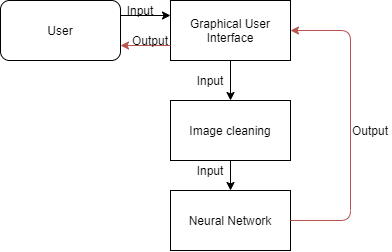

The diagram above was exported from draw.io. Its source (the exported page's mxGraphModel, read from the mxfile embedded in the PNG):
<mxGraphModel dx="652" dy="364" grid="1" gridSize="10" guides="1" tooltips="1" connect="1" arrows="1" fold="1" page="1" pageScale="1" pageWidth="827" pageHeight="1169" math="0" shadow="0">
  <root>
    <mxCell id="0" />
    <mxCell id="1" parent="0" />
    <mxCell id="p_GRP-Sdgo7x5wmPlfxX-1" value="User" style="rounded=1;whiteSpace=wrap;html=1;" vertex="1" parent="1">
      <mxGeometry x="130" y="130" width="120" height="60" as="geometry" />
    </mxCell>
    <mxCell id="p_GRP-Sdgo7x5wmPlfxX-2" value="Graphical User Interface" style="rounded=0;whiteSpace=wrap;html=1;" vertex="1" parent="1">
      <mxGeometry x="300" y="130" width="120" height="60" as="geometry" />
    </mxCell>
    <mxCell id="p_GRP-Sdgo7x5wmPlfxX-3" value="" style="endArrow=classic;html=1;exitX=0.5;exitY=1;exitDx=0;exitDy=0;entryX=0.5;entryY=0;entryDx=0;entryDy=0;" edge="1" parent="1" source="p_GRP-Sdgo7x5wmPlfxX-2" target="p_GRP-Sdgo7x5wmPlfxX-4">
      <mxGeometry width="50" height="50" relative="1" as="geometry">
        <mxPoint x="510" y="280" as="sourcePoint" />
        <mxPoint x="474" y="280" as="targetPoint" />
      </mxGeometry>
    </mxCell>
    <mxCell id="p_GRP-Sdgo7x5wmPlfxX-4" value="Image cleaning" style="rounded=0;whiteSpace=wrap;html=1;" vertex="1" parent="1">
      <mxGeometry x="300" y="230" width="120" height="60" as="geometry" />
    </mxCell>
    <mxCell id="p_GRP-Sdgo7x5wmPlfxX-5" value="" style="endArrow=classic;html=1;exitX=0.5;exitY=1;exitDx=0;exitDy=0;entryX=0.5;entryY=0;entryDx=0;entryDy=0;" edge="1" parent="1" source="p_GRP-Sdgo7x5wmPlfxX-4" target="p_GRP-Sdgo7x5wmPlfxX-6">
      <mxGeometry width="50" height="50" relative="1" as="geometry">
        <mxPoint x="450" y="410" as="sourcePoint" />
        <mxPoint x="474" y="400" as="targetPoint" />
      </mxGeometry>
    </mxCell>
    <mxCell id="p_GRP-Sdgo7x5wmPlfxX-6" value="Neural Network" style="rounded=0;whiteSpace=wrap;html=1;" vertex="1" parent="1">
      <mxGeometry x="300" y="320" width="120" height="60" as="geometry" />
    </mxCell>
    <mxCell id="p_GRP-Sdgo7x5wmPlfxX-7" value="" style="endArrow=classic;html=1;exitX=1;exitY=0.5;exitDx=0;exitDy=0;entryX=1;entryY=0.5;entryDx=0;entryDy=0;fillColor=#f8cecc;strokeColor=#b85450;" edge="1" parent="1" source="p_GRP-Sdgo7x5wmPlfxX-6" target="p_GRP-Sdgo7x5wmPlfxX-2">
      <mxGeometry width="50" height="50" relative="1" as="geometry">
        <mxPoint x="450" y="380" as="sourcePoint" />
        <mxPoint x="500" y="330" as="targetPoint" />
        <Array as="points">
          <mxPoint x="480" y="350" />
          <mxPoint x="480" y="160" />
        </Array>
      </mxGeometry>
    </mxCell>
    <mxCell id="p_GRP-Sdgo7x5wmPlfxX-8" value="" style="endArrow=classic;html=1;exitX=1;exitY=0.25;exitDx=0;exitDy=0;entryX=0;entryY=0.25;entryDx=0;entryDy=0;" edge="1" parent="1" source="p_GRP-Sdgo7x5wmPlfxX-1" target="p_GRP-Sdgo7x5wmPlfxX-2">
      <mxGeometry width="50" height="50" relative="1" as="geometry">
        <mxPoint x="250" y="160" as="sourcePoint" />
        <mxPoint x="250" y="130" as="targetPoint" />
      </mxGeometry>
    </mxCell>
    <mxCell id="p_GRP-Sdgo7x5wmPlfxX-9" value="Input" style="text;html=1;strokeColor=none;fillColor=none;align=center;verticalAlign=middle;whiteSpace=wrap;rounded=0;" vertex="1" parent="1">
      <mxGeometry x="250" y="130" width="40" height="20" as="geometry" />
    </mxCell>
    <mxCell id="p_GRP-Sdgo7x5wmPlfxX-10" value="Input" style="text;html=1;strokeColor=none;fillColor=none;align=center;verticalAlign=middle;whiteSpace=wrap;rounded=0;" vertex="1" parent="1">
      <mxGeometry x="320" y="200" width="40" height="20" as="geometry" />
    </mxCell>
    <mxCell id="p_GRP-Sdgo7x5wmPlfxX-11" value="Input" style="text;html=1;strokeColor=none;fillColor=none;align=center;verticalAlign=middle;whiteSpace=wrap;rounded=0;" vertex="1" parent="1">
      <mxGeometry x="320" y="290" width="40" height="20" as="geometry" />
    </mxCell>
    <mxCell id="p_GRP-Sdgo7x5wmPlfxX-12" value="Output" style="text;html=1;strokeColor=none;fillColor=none;align=center;verticalAlign=middle;whiteSpace=wrap;rounded=0;" vertex="1" parent="1">
      <mxGeometry x="480" y="250" width="40" height="20" as="geometry" />
    </mxCell>
    <mxCell id="p_GRP-Sdgo7x5wmPlfxX-13" value="" style="endArrow=classic;html=1;exitX=0;exitY=0.75;exitDx=0;exitDy=0;entryX=1;entryY=0.75;entryDx=0;entryDy=0;fillColor=#f8cecc;strokeColor=#b85450;" edge="1" parent="1" source="p_GRP-Sdgo7x5wmPlfxX-2" target="p_GRP-Sdgo7x5wmPlfxX-1">
      <mxGeometry width="50" height="50" relative="1" as="geometry">
        <mxPoint x="220" y="260" as="sourcePoint" />
        <mxPoint x="270" y="210" as="targetPoint" />
      </mxGeometry>
    </mxCell>
    <mxCell id="p_GRP-Sdgo7x5wmPlfxX-14" value="Output" style="text;html=1;strokeColor=none;fillColor=none;align=center;verticalAlign=middle;whiteSpace=wrap;rounded=0;" vertex="1" parent="1">
      <mxGeometry x="260" y="160" width="40" height="20" as="geometry" />
    </mxCell>
  </root>
</mxGraphModel>